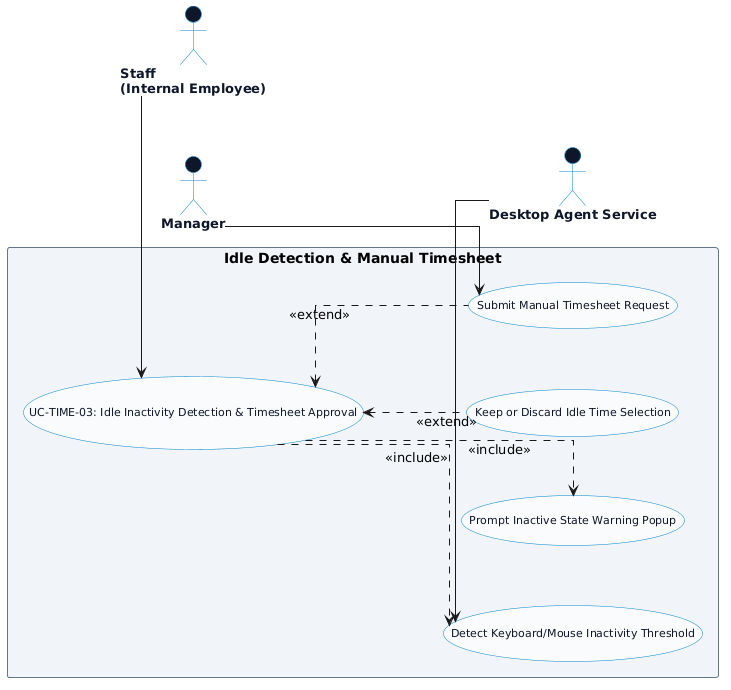

The diagram above was rendered by PlantUML. Its source (embedded in the PNG):
@startuml
left to right direction
skinparam packageStyle rectangle
skinparam backgroundColor #ffffff
skinparam shadowing false
skinparam actorStyle stickman

' CHỐNG DÍNH MŨI TÊN & LÀM THẲNG CHỮ <<include>>, <<extend>>
skinparam linetype ortho
skinparam nodesep 60
skinparam ranksep 80

' =====================================================
' STYLING CONFIGURATION
' =====================================================
skinparam usecase {
  BackgroundColor #f8fafc
  BorderColor #0284c7
  FontColor #0f172a
  FontSize 11
  FontName Arial
}

skinparam package {
  BackgroundColor #f1f5f9
  BorderColor #64748b
  FontColor #334155
  FontStyle bold
  FontSize 12
}

skinparam actor {
  BackgroundColor #0f172a
  BorderColor #0284c7
  FontColor #0f172a
  FontSize 13
  FontStyle bold
}

' =====================================================
' PRIMARY ACTOR (BÊN TRÁI)
' =====================================================
actor "Staff\n(Internal Employee)" as EMP

' =====================================================
' USE CASES FOR IDLE DETECTION & TIMESHEET
' =====================================================
package "Idle Detection & Manual Timesheet" {
  usecase "UC-TIME-03: Idle Inactivity Detection & Timesheet Approval" as UC_IDLE
  usecase "Detect Keyboard/Mouse Inactivity Threshold" as UC_THRESH
  usecase "Prompt Inactive State Warning Popup" as UC_POPUP
  usecase "Keep or Discard Idle Time Selection" as UC_KEEP
  usecase "Submit Manual Timesheet Request" as UC_MANUAL
}

' =====================================================
' SECONDARY ACTORS (BÊN PHẢI)
' =====================================================
actor "Manager" as MGR
actor "Desktop Agent Service" as DESK

MGR -[hidden]down-> DESK

' =====================================================
' PRIMARY ACTOR CONNECTIONS
' =====================================================
EMP -right-> UC_IDLE

' =====================================================
' SECONDARY ACTOR CONNECTIONS
' =====================================================
UC_MANUAL <-left- MGR
UC_THRESH <-left- DESK

' =====================================================
' INCLUDE RELATIONSHIPS (CHỮ THẲNG HƯỚNG XUỐNG)
' =====================================================
UC_IDLE .down.> UC_THRESH : <<include>>
UC_IDLE .down.> UC_POPUP : <<include>>

' =====================================================
' EXTEND RELATIONSHIPS (CHỮ THẲNG HƯỚNG LÊN)
' =====================================================
UC_KEEP .up.> UC_IDLE : <<extend>>
UC_MANUAL .up.> UC_IDLE : <<extend>>

@enduml